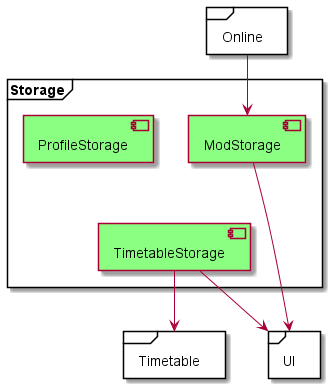

The diagram above was rendered by PlantUML. Its source (embedded in the PNG):
@startuml
'https://plantuml.com/sequence-diagram
!include Style.puml

skinparam rectangle {
        BackgroundColor<<PLACEHOLDER>> transparent
        BorderThickness<<PLACEHOLDER>> .1
        BorderColor<<PLACEHOLDER>> transparent
              FontColor<<PLACEHOLDER>> transparent
               FontSize<<PLACEHOLDER>> 0
    StereotypeFontColor<<PLACEHOLDER>> transparent
     StereotypeFontSize<<PLACEHOLDER>> 0
Shadowing<<PLACEHOLDER>> false
}

rectangle a <<PLACEHOLDER>> {
}


frame Storage {

Component [ModStorage] STORAGE_COLOR
Component [ProfileStorage] STORAGE_COLOR
Component [TimetableStorage] STORAGE_COLOR

[TimetableStorage] --> Timetable
[TimetableStorage] --> UI
[ModStorage] --> UI
Online --> [ModStorage]

[ModStorage] -[hidden]down- [TimetableStorage]
}

frame Timetable {
}

frame UI {
}

frame Online {
}

@enduml